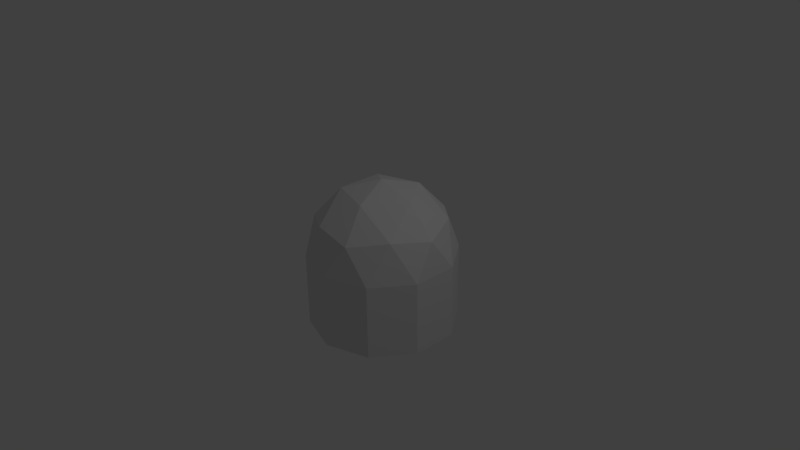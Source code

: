 # Source: star_cage.blend  (saved by Blender 2.77.0; exported with 4.5.12 LTS)
import bpy
from mathutils import Matrix  # noqa: F401  (used for matrix-valued properties, if any)

bpy.ops.wm.read_factory_settings(use_empty=True)
scene = bpy.context.scene
scene.name = 'Scene'

# ---- collections
col_collection_1 = bpy.data.collections.new('Collection 1'); scene.collection.children.link(col_collection_1)

# ---- world
world_world = bpy.data.worlds.new('World'); scene.world = world_world
world_world.color = (0.05088, 0.05088, 0.05088)
world_world.use_sun_shadow = False
world_world.sun_shadow_jitter_overblur = 0.0
world_world.cycles.sampling_method = 'MANUAL'

# ---- cameras
cam_camera = bpy.data.cameras.new('Camera')
cam_camera.clip_end = 100.0
cam_camera.lens = 35.0
cam_camera.sensor_width = 32.0
cam_camera.sensor_height = 18.0
cam_camera.ortho_scale = 7.314
cam_camera.dof.focus_distance = 0.0
cam_camera.dof.aperture_fstop = 128.0

# ---- lights
light_lamp = bpy.data.lights.new('Lamp', 'POINT')
light_lamp.transmission_factor = 0.0
light_lamp.cutoff_distance = 30.0
light_lamp.energy = 100.0
light_lamp.shadow_buffer_clip_start = 1.001
light_lamp.shadow_soft_size = 0.1
light_lamp.shadow_maximum_resolution = 0.006
light_lamp.use_absolute_resolution = True

# ---- meshes
me_icosphere = bpy.data.meshes.new('Icosphere')
me_icosphere.from_pydata([(-0.9511, -0.309, -1.0), (0.5878, -0.809, -1.0), (0.0, 1.0, -1.0), (0.2764, -0.8506, 0.4472), (-0.7236, -0.5257, 0.4472), (-0.7236, 0.5257, 0.4472), (0.2764, 0.8506, 0.4472), (0.8944, 0.0, 0.4472), (0.0, 0.0, 1.0), (0.0, -1.0, -1.0), (0.9511, 0.309, -1.0), (0.9511, -0.309, -1.0), (0.5878, 0.809, -1.0), (-0.9511, 0.309, -1.0), (-0.5878, 0.809, -1.0), (-0.5878, -0.809, -1.0), (0.9511, -0.309, 0.0), (0.9511, 0.309, 0.0), (0.0, -1.0, 0.0), (0.5878, -0.809, 0.0), (-0.9511, -0.309, 0.0), (-0.5878, -0.809, 0.0), (-0.5878, 0.809, 0.0), (-0.9511, 0.309, 0.0), (0.5878, 0.809, 0.0), (0.0, 1.0, 0.0), (0.6882, -0.5, 0.5257), (-0.2629, -0.809, 0.5257), (-0.8506, 0.0, 0.5257), (-0.2629, 0.809, 0.5257), (0.6882, 0.5, 0.5257), (0.1625, -0.5, 0.8507), (0.5257, 0.0, 0.8507), (-0.4253, -0.309, 0.8507), (-0.4253, 0.309, 0.8507), (0.1625, 0.5, 0.8507)], [], [(21, 20, 0, 15), (3, 26, 31), (4, 27, 33), (5, 28, 34), (6, 29, 35), (7, 30, 32), (32, 35, 8), (32, 30, 35), (30, 6, 35), (35, 34, 8), (35, 29, 34), (29, 5, 34), (34, 33, 8), (34, 28, 33), (28, 4, 33), (33, 31, 8), (33, 27, 31), (27, 3, 31), (31, 32, 8), (31, 26, 32), (26, 7, 32), (17, 30, 7), (17, 24, 30), (24, 6, 30), (25, 29, 6), (25, 22, 29), (22, 5, 29), (23, 28, 5), (23, 20, 28), (20, 4, 28), (21, 27, 4), (21, 18, 27), (18, 3, 27), (19, 26, 3), (19, 16, 26), (16, 7, 26), (24, 25, 6), (22, 23, 5), (20, 21, 4), (18, 19, 3), (16, 17, 7), (22, 25, 2, 14), (18, 21, 15, 9), (17, 16, 11, 10), (16, 19, 1, 11), (25, 24, 12, 2), (23, 22, 14, 13), (24, 17, 10, 12), (20, 23, 13, 0), (19, 18, 9, 1)])
me_icosphere.use_remesh_preserve_volume = False
me_icosphere.use_remesh_preserve_attributes = False
me_icosphere.use_mirror_vertex_groups = False
me_icosphere.update()

# ---- objects
ob_icosphere = bpy.data.objects.new('Icosphere', me_icosphere)
ob_lamp = bpy.data.objects.new('Lamp', light_lamp)
ob_camera = bpy.data.objects.new('Camera', cam_camera)

# ---- transforms, parenting, visibility, modifiers, constraints
ob_icosphere.location = (0.0003235, 0.162, 0.0002809)
ob_icosphere.lineart.crease_threshold = 0.0
ob_lamp.location = (4.076, 1.005, 5.904)
ob_lamp.rotation_euler = (0.6503, 0.05522, 1.866)
ob_lamp.lock_rotations_4d = False
ob_lamp.empty_display_type = 'ARROWS'
ob_lamp.color = (0.0, 0.0, 0.0, 0.0)
ob_lamp.lineart.crease_threshold = 0.0
ob_camera.location = (7.481, -6.508, 5.344)
ob_camera.rotation_euler = (1.109, 0.01082, 0.8149)
ob_camera.lock_rotations_4d = False
ob_camera.empty_display_type = 'ARROWS'
ob_camera.color = (0.0, 0.0, 0.0, 0.0)
ob_camera.display_type = 'WIRE'
ob_camera.lineart.crease_threshold = 0.0

# ---- collection membership
col_collection_1.objects.link(ob_icosphere)
col_collection_1.objects.link(ob_lamp)
col_collection_1.objects.link(ob_camera)

# ---- scene / render settings (as saved in the file)
scene.camera = ob_camera
scene.frame_start = 1; scene.frame_end = 250; scene.frame_set(1)
scene.render.engine = 'BLENDER_EEVEE_NEXT'
scene.render.resolution_percentage = 50
scene.render.dither_intensity = 0.0
scene.cycles.use_denoising = False
scene.cycles.samples = 128
scene.cycles.sampling_pattern = 'TABULATED_SOBOL'
scene.cycles.light_sampling_threshold = 0.0
scene.cycles.use_adaptive_sampling = False
scene.cycles.use_light_tree = False
scene.cycles.blur_glossy = 0.0
scene.cycles.sample_clamp_indirect = 0.0
scene.view_settings.view_transform = 'Standard'
bpy.context.view_layer.update()
